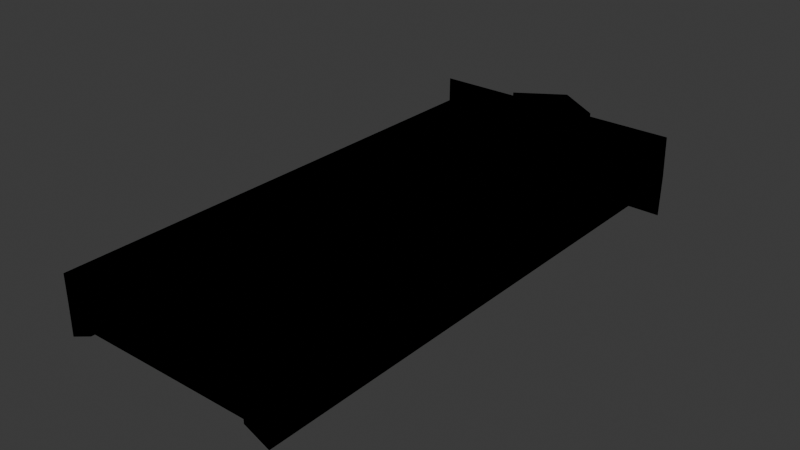 # Source: Paranominal_Door.blend  (saved by Blender 5.1.30; exported with 4.5.12 LTS)
import bpy
from mathutils import Matrix  # noqa: F401  (used for matrix-valued properties, if any)

bpy.ops.wm.read_factory_settings(use_empty=True)
scene = bpy.context.scene
scene.name = 'Scene'

# ---- collections
col_collection = bpy.data.collections.new('Collection'); scene.collection.children.link(col_collection)

# ---- images (referenced by path relative to the original .blend; pixels are not part of the script)
import os
ASSET_DIR = os.environ.get("B2B_ASSET_DIR", "")  # directory of the original .blend (textures are referenced by path, not embedded)
HERE = os.path.dirname(os.path.abspath(__file__))  # packed textures are extracted next to this script under _unpacked/

def load_image(name, relpath, width, height, colorspace="sRGB"):
    """Load a texture the original file referenced (path relative to the .blend, or extracted next to this script)."""
    p = next((c for c in (os.path.join(HERE, relpath), os.path.join(ASSET_DIR, relpath)) if relpath and os.path.exists(c)), "")
    if p:
        img = bpy.data.images.load(p, check_existing=True)
        img.name = name
    else:  # same state as the original file: an image datablock whose file is absent (Cycles renders it pink)
        img = bpy.data.images.new(name, width, height)
        img.source = "FILE"
        img.filepath = "//" + (relpath or name)
    img.colorspace_settings.name = colorspace
    return img
img_uv_1k_jpg = load_image('UV_1k.jpg', 'UV_1k.jpg', 1024, 1024, 'sRGB')

# ---- materials (node trees are filled in below, after node groups)
mat_material = bpy.data.materials.new('Material')
mat_material_001 = bpy.data.materials.new('Material.001')
mat_material_001.use_backface_culling = True
mat_material_002 = bpy.data.materials.new('Material.002')

# ---- material node trees
mat_material.use_nodes = True; mat_material.node_tree.nodes.clear()
_N = mat_material.node_tree.nodes; _L = mat_material.node_tree.links
n0 = _N.new('ShaderNodeBsdfPrincipled'); n0.name = 'Principled BSDF'; n0.location = (-200, 100)
n1 = _N.new('ShaderNodeOutputMaterial'); n1.name = 'Material Output'; n1.location = (200, 100)
n2 = _N.new('ShaderNodeTexImage'); n2.name = 'Image Texture'; n2.location = (-490, 75)
n2.image = img_uv_1k_jpg
_L.new(n0.outputs[0], n1.inputs[0])
_L.new(n2.outputs[0], n0.inputs[0])
n1.is_active_output = True
mat_material_001.use_nodes = True; mat_material_001.node_tree.nodes.clear()
_N = mat_material_001.node_tree.nodes; _L = mat_material_001.node_tree.links
n0 = _N.new('ShaderNodeOutputMaterial'); n0.name = 'Material Output'; n0.location = (200, 100)
n1 = _N.new('ShaderNodeEmission'); n1.name = 'Emission'; n1.location = (-200, 100)
n1.inputs[0].default_value = (0.0, 0.0, 0.0, 1.0)
_L.new(n1.outputs[0], n0.inputs[0])
n0.is_active_output = True
mat_material_002.use_nodes = True; mat_material_002.node_tree.nodes.clear()
_N = mat_material_002.node_tree.nodes; _L = mat_material_002.node_tree.links
n0 = _N.new('ShaderNodeBsdfPrincipled'); n0.name = 'Principled BSDF'; n0.location = (-200, 100)
n1 = _N.new('ShaderNodeOutputMaterial'); n1.name = 'Material Output'; n1.location = (200, 100)
_L.new(n0.outputs[0], n1.inputs[0])
n1.is_active_output = True

# ---- world
world_world = bpy.data.worlds.new('World'); scene.world = world_world
world_world.use_nodes = True; world_world.node_tree.nodes.clear()
_N = world_world.node_tree.nodes; _L = world_world.node_tree.links
n0 = _N.new('ShaderNodeOutputWorld'); n0.name = 'World Output'; n0.location = (200, 100)
n1 = _N.new('ShaderNodeBackground'); n1.name = 'Background'; n1.location = (-200, 100)
n1.inputs[0].default_value = (0.05088, 0.05088, 0.05088, 1.0)
_L.new(n1.outputs[0], n0.inputs[0])
n0.is_active_output = True
world_world.color = (0.05088, 0.05088, 0.05088)
world_world.sun_shadow_jitter_overblur = 0.0

# ---- meshes
me_cube_002 = bpy.data.meshes.new('Cube.002')
me_cube_002.from_pydata([(0.5, 2.642e-09, -0.035), (0.0, 2.642e-09, -0.035), (0.5, -2.642e-09, 0.035), (0.0, -2.642e-09, 0.035), (0.5, 0.1, 0.015), (0.1, 0.1, 0.015), (0.5, 0.1, -0.025), (0.5, 0.8, -0.025), (0.1, 0.1, -0.025), (0.1, 0.8, -0.025), (0.1, 0.8, 0.015), (0.5, 0.8, 0.015), (0.0, 0.85, 0.035), (0.0, 2.7, 0.035), (0.0, 0.85, -0.035), (0.1, 0.9, 0.015), (0.5, 0.9, 0.015), (0.1, 2.6, 0.015), (0.1, 0.9, -0.025), (0.5, 0.9, -0.025), (0.1, 2.6, -0.025), (0.5, 2.6, -0.025), (0.5, 2.6, 0.015), (0.5, 2.7, 0.035), (0.5, 2.7, -0.035), (0.0, 2.7, -0.035), (1.0, 2.642e-09, -0.035), (1.0, -2.642e-09, 0.035), (0.9, 0.1, 0.015), (0.9, 0.1, -0.025), (0.9, 0.8, -0.025), (0.9, 0.8, 0.015), (1.0, 0.85, 0.035), (1.0, 2.7, 0.035), (1.0, 0.85, -0.035), (0.9, 0.9, 0.015), (0.9, 2.6, 0.015), (0.9, 0.9, -0.025), (0.9, 2.6, -0.025), (1.0, 2.7, -0.035), (0.5, 7.927e-09, -0.105), (0.0, 7.927e-09, -0.105), (0.5, 0.1, -0.085), (0.1, 0.1, -0.085), (0.5, 0.1, -0.045), (0.5, 0.8, -0.045), (0.1, 0.1, -0.045), (0.1, 0.8, -0.045), (0.1, 0.8, -0.085), (0.5, 0.8, -0.085), (0.0, 0.85, -0.105), (0.0, 2.7, -0.105), (0.1, 0.9, -0.085), (0.5, 0.9, -0.085), (0.1, 2.6, -0.085), (0.1, 0.9, -0.045), (0.5, 0.9, -0.045), (0.1, 2.6, -0.045), (0.5, 2.6, -0.045), (0.5, 2.6, -0.085), (0.5, 2.7, -0.105), (1.0, 7.927e-09, -0.105), (0.9, 0.1, -0.085), (0.9, 0.1, -0.045), (0.9, 0.8, -0.045), (0.9, 0.8, -0.085), (1.0, 0.85, -0.105), (1.0, 2.7, -0.105), (0.9, 0.9, -0.085), (0.9, 2.6, -0.085), (0.9, 0.9, -0.045), (0.9, 2.6, -0.045)], [], [(1, 0, 2, 3), (4, 5, 3, 2), (5, 4, 6, 8), (6, 7, 9, 8), (10, 5, 8, 9), (11, 10, 9, 7), (5, 10, 12, 3), (3, 12, 14, 1), (15, 17, 13, 12), (13, 25, 14, 12), (15, 16, 19, 18), (17, 15, 18, 20), (18, 19, 21, 20), (22, 17, 20, 21), (17, 22, 23, 13), (23, 24, 25, 13), (10, 15, 12), (10, 11, 16, 15), (26, 27, 2, 0), (4, 2, 27, 28), (28, 29, 6, 4), (6, 29, 30, 7), (31, 30, 29, 28), (11, 7, 30, 31), (28, 27, 32, 31), (27, 26, 34, 32), (35, 32, 33, 36), (33, 32, 34, 39), (35, 37, 19, 16), (36, 38, 37, 35), (37, 38, 21, 19), (22, 21, 38, 36), (36, 33, 23, 22), (23, 33, 39, 24), (31, 32, 35), (31, 35, 16, 11), (1, 41, 40, 0), (42, 40, 41, 43), (43, 46, 44, 42), (44, 46, 47, 45), (48, 47, 46, 43), (49, 45, 47, 48), (43, 41, 50, 48), (41, 1, 14, 50), (52, 50, 51, 54), (51, 50, 14, 25), (52, 55, 56, 53), (54, 57, 55, 52), (55, 57, 58, 56), (59, 58, 57, 54), (54, 51, 60, 59), (60, 51, 25, 24), (48, 50, 52), (48, 52, 53, 49), (26, 0, 40, 61), (42, 62, 61, 40), (62, 42, 44, 63), (44, 45, 64, 63), (65, 62, 63, 64), (49, 65, 64, 45), (62, 65, 66, 61), (61, 66, 34, 26), (68, 69, 67, 66), (67, 39, 34, 66), (68, 53, 56, 70), (69, 68, 70, 71), (70, 56, 58, 71), (59, 69, 71, 58), (69, 59, 60, 67), (60, 24, 39, 67), (65, 68, 66), (65, 49, 53, 68)])
_uv = me_cube_002.uv_layers.new(name='UVMap')
_uv.uv.foreach_set('vector', [0.078, 0.121, 0.078, 0.294, 0.054, 0.294, 0.054, 0.121, 0.262, 0.034, 0.125, 0.034, 0.09, 0.0, 0.262, 0.0, 0.054, 0.432, 0.054, 0.294, 0.068, 0.294, 0.068, 0.432, 0.262, 0.034, 0.262, 0.277, 0.125, 0.277, 0.125, 0.034, 0.068, 0.052, 0.068, 0.294, 0.054, 0.294, 0.054, 0.052, 0.068, 0.432, 0.068, 0.294, 0.081, 0.294, 0.081, 0.432, 0.125, 0.034, 0.125, 0.277, 0.09, 0.294, 0.09, 0.0, 0.054, 0.0, 0.054, 0.294, 0.078, 0.294, 0.078, 0.0, 0.125, 0.311, 0.125, 0.898, 0.09, 0.932, 0.09, 0.294, 0.054, 0.932, 0.078, 0.932, 0.078, 0.294, 0.054, 0.294, 0.054, 0.294, 0.054, 0.155, 0.068, 0.155, 0.068, 0.294, 0.068, 0.345, 0.068, 0.932, 0.054, 0.932, 0.054, 0.345, 0.125, 0.311, 0.262, 0.311, 0.262, 0.898, 0.125, 0.898, 0.054, 0.432, 0.054, 0.294, 0.068, 0.294, 0.068, 0.432, 0.125, 0.898, 0.262, 0.898, 0.262, 0.932, 0.09, 0.932, 0.054, 0.294, 0.078, 0.294, 0.078, 0.466, 0.054, 0.466, 0.125, 0.277, 0.125, 0.311, 0.09, 0.294, 0.125, 0.277, 0.262, 0.277, 0.262, 0.311, 0.125, 0.311, 0.078, 0.121, 0.054, 0.121, 0.054, 0.294, 0.078, 0.294, 0.262, 0.034, 0.262, 0.0, 0.09, 0.0, 0.125, 0.034, 0.054, 0.432, 0.068, 0.432, 0.068, 0.294, 0.054, 0.294, 0.262, 0.034, 0.125, 0.034, 0.125, 0.277, 0.262, 0.277, 0.068, 0.052, 0.054, 0.052, 0.054, 0.294, 0.068, 0.294, 0.068, 0.432, 0.081, 0.432, 0.081, 0.294, 0.068, 0.294, 0.125, 0.034, 0.09, 0.0, 0.09, 0.294, 0.125, 0.277, 0.054, 0.0, 0.078, 0.0, 0.078, 0.294, 0.054, 0.294, 0.125, 0.311, 0.09, 0.294, 0.09, 0.932, 0.125, 0.898, 0.054, 0.932, 0.054, 0.294, 0.078, 0.294, 0.078, 0.932, 0.054, 0.294, 0.068, 0.294, 0.068, 0.155, 0.054, 0.155, 0.068, 0.345, 0.054, 0.345, 0.054, 0.932, 0.068, 0.932, 0.125, 0.311, 0.125, 0.898, 0.262, 0.898, 0.262, 0.311, 0.054, 0.432, 0.068, 0.432, 0.068, 0.294, 0.054, 0.294, 0.125, 0.898, 0.09, 0.932, 0.262, 0.932, 0.262, 0.898, 0.054, 0.294, 0.054, 0.466, 0.078, 0.466, 0.078, 0.294, 0.125, 0.277, 0.09, 0.294, 0.125, 0.311, 0.125, 0.277, 0.125, 0.311, 0.262, 0.311, 0.262, 0.277, 0.078, 0.121, 0.054, 0.121, 0.054, 0.294, 0.078, 0.294, 0.262, 0.034, 0.262, 0.0, 0.09, 0.0, 0.125, 0.034, 0.054, 0.432, 0.068, 0.432, 0.068, 0.294, 0.054, 0.294, 0.262, 0.034, 0.125, 0.034, 0.125, 0.277, 0.262, 0.277, 0.068, 0.052, 0.054, 0.052, 0.054, 0.294, 0.068, 0.294, 0.068, 0.432, 0.081, 0.432, 0.081, 0.294, 0.068, 0.294, 0.125, 0.034, 0.09, 0.0, 0.09, 0.294, 0.125, 0.277, 0.054, 0.0, 0.078, 0.0, 0.078, 0.294, 0.054, 0.294, 0.125, 0.311, 0.09, 0.294, 0.09, 0.932, 0.125, 0.898, 0.054, 0.932, 0.054, 0.294, 0.078, 0.294, 0.078, 0.932, 0.054, 0.294, 0.068, 0.294, 0.068, 0.155, 0.054, 0.155, 0.068, 0.345, 0.054, 0.345, 0.054, 0.932, 0.068, 0.932, 0.125, 0.311, 0.125, 0.898, 0.262, 0.898, 0.262, 0.311, 0.054, 0.432, 0.068, 0.432, 0.068, 0.294, 0.054, 0.294, 0.125, 0.898, 0.09, 0.932, 0.262, 0.932, 0.262, 0.898, 0.054, 0.294, 0.054, 0.466, 0.078, 0.466, 0.078, 0.294, 0.125, 0.277, 0.09, 0.294, 0.125, 0.311, 0.125, 0.277, 0.125, 0.311, 0.262, 0.311, 0.262, 0.277, 0.078, 0.121, 0.078, 0.294, 0.054, 0.294, 0.054, 0.121, 0.262, 0.034, 0.125, 0.034, 0.09, 0.0, 0.262, 0.0, 0.054, 0.432, 0.054, 0.294, 0.068, 0.294, 0.068, 0.432, 0.262, 0.034, 0.262, 0.277, 0.125, 0.277, 0.125, 0.034, 0.068, 0.052, 0.068, 0.294, 0.054, 0.294, 0.054, 0.052, 0.068, 0.432, 0.068, 0.294, 0.081, 0.294, 0.081, 0.432, 0.125, 0.034, 0.125, 0.277, 0.09, 0.294, 0.09, 0.0, 0.054, 0.0, 0.054, 0.294, 0.078, 0.294, 0.078, 0.0, 0.125, 0.311, 0.125, 0.898, 0.09, 0.932, 0.09, 0.294, 0.054, 0.932, 0.078, 0.932, 0.078, 0.294, 0.054, 0.294, 0.054, 0.294, 0.054, 0.155, 0.068, 0.155, 0.068, 0.294, 0.068, 0.345, 0.068, 0.932, 0.054, 0.932, 0.054, 0.345, 0.125, 0.311, 0.262, 0.311, 0.262, 0.898, 0.125, 0.898, 0.054, 0.432, 0.054, 0.294, 0.068, 0.294, 0.068, 0.432, 0.125, 0.898, 0.262, 0.898, 0.262, 0.932, 0.09, 0.932, 0.054, 0.294, 0.078, 0.294, 0.078, 0.466, 0.054, 0.466, 0.125, 0.277, 0.125, 0.311, 0.09, 0.294, 0.125, 0.277, 0.262, 0.277, 0.262, 0.311, 0.125, 0.311])
me_cube_002.materials.append(mat_material)
me_cube_002.materials.append(mat_material_001)
me_cube_002.use_mirror_vertex_groups = False
me_cube_002.update()
me_cube_003 = bpy.data.meshes.new('Cube.003')
me_cube_003.from_pydata([(-0.5, 0.0, 0.0), (-0.5, 2.7, -1.18e-07), (-0.5, 4.389e-09, 0.1004), (-0.5, 2.7, 0.1004), (0.0, 2.7, 0.1004), (0.0, 2.7, -1.18e-07), (-0.62, 0.0, 0.0), (-0.62, 2.8, -1.224e-07), (-0.62, 6.557e-09, 0.15), (-0.61, 2.8, 0.159), (0.0, 2.8, 0.159), (-0.72, 2.9, -1.268e-07), (-0.72, 2.9, 0.2176), (0.0, 2.9, 0.2176), (0.0, 2.9, -1.268e-07), (0.5, 0.0, 0.0), (0.5, 2.7, -1.18e-07), (0.5, 4.389e-09, 0.1004), (0.5, 2.7, 0.1004), (0.62, 0.0, 0.0), (0.62, 2.8, -1.224e-07), (0.62, 6.557e-09, 0.15), (0.61, 2.8, 0.159), (0.72, 2.9, -1.268e-07), (0.72, 2.9, 0.2176), (-0.5, -4.389e-09, -0.1004), (-0.5, 2.7, -0.1004), (0.0, 2.7, -0.1004), (-0.62, -6.557e-09, -0.15), (-0.61, 2.8, -0.159), (0.0, 2.8, -0.159), (-0.72, 2.9, -0.2176), (0.0, 2.9, -0.2176), (0.5, -4.389e-09, -0.1004), (0.5, 2.7, -0.1004), (0.62, -6.557e-09, -0.15), (0.61, 2.8, -0.159), (0.72, 2.9, -0.2176)], [], [(3, 2, 0, 1), (4, 3, 1, 5), (9, 7, 6, 8), (7, 9, 12, 11), (2, 3, 9, 8), (0, 2, 8, 6), (13, 14, 11, 12), (9, 10, 13, 12), (4, 10, 9, 3), (18, 16, 15, 17), (4, 5, 16, 18), (22, 21, 19, 20), (20, 23, 24, 22), (17, 21, 22, 18), (15, 19, 21, 17), (13, 24, 23, 14), (22, 24, 13, 10), (4, 18, 22, 10), (26, 1, 0, 25), (27, 5, 1, 26), (29, 28, 6, 7), (7, 11, 31, 29), (25, 28, 29, 26), (0, 6, 28, 25), (32, 31, 11, 14), (29, 31, 32, 30), (27, 26, 29, 30), (34, 33, 15, 16), (27, 34, 16, 5), (36, 20, 19, 35), (20, 36, 37, 23), (33, 34, 36, 35), (15, 33, 35, 19), (32, 14, 23, 37), (36, 30, 32, 37), (27, 30, 36, 34)])
_uv = me_cube_003.uv_layers.new(name='UVMap')
_uv.uv.foreach_set('vector', [0.09, 0.0, 0.09, 0.932, 0.054, 0.932, 0.054, 0.0, 0.262, 0.968, 0.09, 0.968, 0.09, 0.932, 0.262, 0.932, 0.0, 0.0, 0.054, 0.0, 0.054, 0.968, 0.0, 0.968, 0.09, 0.968, 0.054, 0.968, 0.02, 1.0, 0.09, 1.0, 0.09, 0.0, 0.09, 0.932, 0.054, 0.968, 0.054, 0.0, 0.09, 0.968, 0.054, 0.968, 0.02, 1.0, 0.09, 1.0, 0.0, 0.719, 0.054, 0.719, 0.054, 0.968, 0.0, 0.968, 0.054, 0.968, 0.262, 0.968, 0.262, 1.0, 0.02, 1.0, 0.262, 0.932, 0.262, 0.968, 0.054, 0.968, 0.09, 0.932, 0.09, 0.0, 0.054, 0.0, 0.054, 0.932, 0.09, 0.932, 0.262, 0.968, 0.262, 0.932, 0.09, 0.932, 0.09, 0.968, 0.0, 0.0, 0.0, 0.968, 0.054, 0.968, 0.054, 0.0, 0.09, 0.968, 0.09, 1.0, 0.02, 1.0, 0.054, 0.968, 0.09, 0.0, 0.054, 0.0, 0.054, 0.968, 0.09, 0.932, 0.09, 0.968, 0.09, 1.0, 0.02, 1.0, 0.054, 0.968, 0.0, 0.719, 0.0, 0.968, 0.054, 0.968, 0.054, 0.719, 0.054, 0.968, 0.02, 1.0, 0.262, 1.0, 0.262, 0.968, 0.262, 0.932, 0.09, 0.932, 0.054, 0.968, 0.262, 0.968, 0.09, 0.0, 0.054, 0.0, 0.054, 0.932, 0.09, 0.932, 0.262, 0.968, 0.262, 0.932, 0.09, 0.932, 0.09, 0.968, 0.0, 0.0, 0.0, 0.968, 0.054, 0.968, 0.054, 0.0, 0.09, 0.968, 0.09, 1.0, 0.02, 1.0, 0.054, 0.968, 0.09, 0.0, 0.054, 0.0, 0.054, 0.968, 0.09, 0.932, 0.09, 0.968, 0.09, 1.0, 0.02, 1.0, 0.054, 0.968, 0.0, 0.719, 0.0, 0.968, 0.054, 0.968, 0.054, 0.719, 0.054, 0.968, 0.02, 1.0, 0.262, 1.0, 0.262, 0.968, 0.262, 0.932, 0.09, 0.932, 0.054, 0.968, 0.262, 0.968, 0.09, 0.0, 0.09, 0.932, 0.054, 0.932, 0.054, 0.0, 0.262, 0.968, 0.09, 0.968, 0.09, 0.932, 0.262, 0.932, 0.0, 0.0, 0.054, 0.0, 0.054, 0.968, 0.0, 0.968, 0.09, 0.968, 0.054, 0.968, 0.02, 1.0, 0.09, 1.0, 0.09, 0.0, 0.09, 0.932, 0.054, 0.968, 0.054, 0.0, 0.09, 0.968, 0.054, 0.968, 0.02, 1.0, 0.09, 1.0, 0.0, 0.719, 0.054, 0.719, 0.054, 0.968, 0.0, 0.968, 0.054, 0.968, 0.262, 0.968, 0.262, 1.0, 0.02, 1.0, 0.262, 0.932, 0.262, 0.968, 0.054, 0.968, 0.09, 0.932])
me_cube_003.materials.append(mat_material)
me_cube_003.materials.append(mat_material_001)
me_cube_003.use_mirror_vertex_groups = False
me_cube_003.update()
me_cube_004 = bpy.data.meshes.new('Cube.004')
me_cube_004.from_pydata([(0.0, -1.729e-08, 0.229), (0.0, 0.0, 0.0), (-0.2474, -1.867e-08, 0.2472), (-0.2474, 0.0, 0.0), (0.0, 0.1624, 0.2472), (0.0, 0.1624, 1.226e-08), (0.2474, -1.867e-08, 0.2472), (0.2474, 0.0, 0.0), (0.0, 1.729e-08, -0.229), (-0.2474, 1.867e-08, -0.2472), (0.0, 0.1624, -0.2472), (0.2474, 1.867e-08, -0.2472), (0.0, -0.1624, 0.2472), (0.0, -0.1624, -1.226e-08), (0.0, -0.1624, -0.2472)], [], [(2, 4, 5, 3), (0, 4, 2), (6, 7, 5, 4), (0, 6, 4), (9, 3, 5, 10), (8, 9, 10), (11, 10, 5, 7), (8, 10, 11), (2, 3, 13, 12), (0, 2, 12), (6, 12, 13, 7), (0, 12, 6), (9, 14, 13, 3), (8, 14, 9), (11, 7, 13, 14), (8, 11, 14)])
_uv = me_cube_004.uv_layers.new(name='UVMap')
_uv.uv.foreach_set('vector', [0.3382, 0.5397, 0.4538, 0.5397, 0.4538, 0.6553, 0.3382, 0.6553, 0.4538, 0.6553, 0.4538, 0.7315, 0.3382, 0.6553, 0.3382, 0.5397, 0.3382, 0.6553, 0.4538, 0.6553, 0.4538, 0.5397, 0.4538, 0.6553, 0.3382, 0.6553, 0.4538, 0.7315, 0.3382, 0.5397, 0.3382, 0.6553, 0.4538, 0.6553, 0.4538, 0.5397, 0.4538, 0.6553, 0.3382, 0.6553, 0.4538, 0.7315, 0.3382, 0.5397, 0.4538, 0.5397, 0.4538, 0.6553, 0.3382, 0.6553, 0.4538, 0.6553, 0.4538, 0.7315, 0.3382, 0.6553, 0.3382, 0.5397, 0.3382, 0.6553, 0.4538, 0.6553, 0.4538, 0.5397, 0.4538, 0.6553, 0.3382, 0.6553, 0.4538, 0.7315, 0.3382, 0.5397, 0.4538, 0.5397, 0.4538, 0.6553, 0.3382, 0.6553, 0.4538, 0.6553, 0.4538, 0.7315, 0.3382, 0.6553, 0.3382, 0.5397, 0.4538, 0.5397, 0.4538, 0.6553, 0.3382, 0.6553, 0.4538, 0.6553, 0.4538, 0.7315, 0.3382, 0.6553, 0.3382, 0.5397, 0.3382, 0.6553, 0.4538, 0.6553, 0.4538, 0.5397, 0.4538, 0.6553, 0.3382, 0.6553, 0.4538, 0.7315])
me_cube_004.materials.append(mat_material)
me_cube_004.materials.append(mat_material_001)
me_cube_004.use_mirror_vertex_groups = False
me_cube_004.update()
me_cube_005 = bpy.data.meshes.new('Cube.005')
me_cube_005.from_pydata([(0.0, -0.01682, 0.07903), (-0.01682, -3.859e-08, 0.07903), (0.0, -0.01682, 0.04187), (-0.01682, -3.578e-08, 0.04187), (0.01682, -3.859e-08, 0.07903), (0.01682, -3.578e-08, 0.04187), (0.0, 0.01682, 0.04187), (0.0, 0.01682, 0.07903), (0.0, -0.01682, 0.1048), (0.01682, -4.053e-08, 0.1048), (0.0, 0.01682, 0.1048), (-0.1416, -0.01682, 0.07903), (-0.1584, -4.508e-08, 0.07903), (-0.1416, -0.01682, 0.1048), (-0.1584, -4.703e-08, 0.1048), (-0.15, -0.008412, 0.07903), (-0.1495, -0.008892, 0.1048), (0.0, -0.01682, -0.07903), (-0.01682, -2.666e-08, -0.07903), (0.0, -0.01682, -0.04187), (-0.01682, -2.946e-08, -0.04187), (0.01682, -2.666e-08, -0.07903), (0.01682, -2.946e-08, -0.04187), (0.0, 0.01682, -0.04187), (0.0, 0.01682, -0.07903), (0.0, -0.01682, -0.1048), (0.01682, -2.471e-08, -0.1048), (0.0, 0.01682, -0.1048), (-0.1416, -0.01682, -0.07903), (-0.1584, -3.315e-08, -0.07903), (-0.1416, -0.01682, -0.1048), (-0.1584, -3.12e-08, -0.1048), (-0.15, -0.008412, -0.07903), (-0.1495, -0.008892, -0.1048)], [], [(6, 3, 1, 7), (5, 6, 7, 4), (5, 2, 3, 6), (4, 7, 10, 9), (2, 5, 4, 0), (0, 1, 3, 2), (0, 8, 13, 11), (0, 4, 9, 8), (10, 7, 12, 14), (7, 1, 15, 12), (10, 14, 16, 9), (12, 15, 16, 14), (9, 16, 13, 8), (16, 15, 11, 13), (15, 1, 0, 11), (23, 24, 18, 20), (22, 21, 24, 23), (22, 23, 20, 19), (21, 26, 27, 24), (19, 17, 21, 22), (17, 19, 20, 18), (17, 28, 30, 25), (17, 25, 26, 21), (27, 31, 29, 24), (24, 29, 32, 18), (27, 26, 33, 31), (29, 31, 33, 32), (26, 25, 30, 33), (33, 30, 28, 32), (32, 28, 17, 18)])
_uv = me_cube_005.uv_layers.new(name='UVMap')
_uv.uv.foreach_set('vector', [0.5391, 0.8327, 0.5391, 0.8391, 0.5263, 0.8391, 0.5263, 0.8327, 0.5391, 0.8276, 0.5391, 0.8327, 0.5263, 0.8327, 0.5263, 0.8276, 0.5473, 0.8358, 0.5391, 0.8358, 0.5391, 0.8276, 0.5473, 0.8276, 0.5263, 0.8276, 0.5263, 0.8327, 0.5174, 0.8327, 0.5174, 0.8276, 0.5174, 0.8822, 0.5174, 0.888, 0.5046, 0.888, 0.5046, 0.8822, 0.5046, 0.8822, 0.5046, 0.8764, 0.5174, 0.8764, 0.5174, 0.8822, 0.5046, 0.8822, 0.4957, 0.8822, 0.4957, 0.8334, 0.5046, 0.8334, 0.5046, 0.8822, 0.5046, 0.888, 0.4957, 0.888, 0.4957, 0.8822, 0.5174, 0.8327, 0.5263, 0.8327, 0.5263, 0.8877, 0.5174, 0.8877, 0.8347, 0.6113, 0.8288, 0.6055, 0.8259, 0.5595, 0.8288, 0.5566, 0.8346, 0.5017, 0.8346, 0.5566, 0.8312, 0.5539, 0.8282, 0.4966, 0.5046, 0.8276, 0.5046, 0.8305, 0.4957, 0.8307, 0.4957, 0.8276, 0.8282, 0.4966, 0.8312, 0.5539, 0.8282, 0.5515, 0.823, 0.5029, 0.4957, 0.8307, 0.5046, 0.8305, 0.5046, 0.8334, 0.4957, 0.8334, 0.8259, 0.5595, 0.8288, 0.6055, 0.823, 0.6113, 0.823, 0.5624, 0.5391, 0.8327, 0.5263, 0.8327, 0.5263, 0.8391, 0.5391, 0.8391, 0.5391, 0.8276, 0.5263, 0.8276, 0.5263, 0.8327, 0.5391, 0.8327, 0.5473, 0.8358, 0.5473, 0.8276, 0.5391, 0.8276, 0.5391, 0.8358, 0.5263, 0.8276, 0.5174, 0.8276, 0.5174, 0.8327, 0.5263, 0.8327, 0.5174, 0.8822, 0.5046, 0.8822, 0.5046, 0.888, 0.5174, 0.888, 0.5046, 0.8822, 0.5174, 0.8822, 0.5174, 0.8764, 0.5046, 0.8764, 0.5046, 0.8822, 0.5046, 0.8334, 0.4957, 0.8334, 0.4957, 0.8822, 0.5046, 0.8822, 0.4957, 0.8822, 0.4957, 0.888, 0.5046, 0.888, 0.5174, 0.8327, 0.5174, 0.8877, 0.5263, 0.8877, 0.5263, 0.8327, 0.8347, 0.6113, 0.8288, 0.5566, 0.8259, 0.5595, 0.8288, 0.6055, 0.8346, 0.5017, 0.8282, 0.4966, 0.8312, 0.5539, 0.8346, 0.5566, 0.5046, 0.8276, 0.4957, 0.8276, 0.4957, 0.8307, 0.5046, 0.8305, 0.8282, 0.4966, 0.823, 0.5029, 0.8282, 0.5515, 0.8312, 0.5539, 0.4957, 0.8307, 0.4957, 0.8334, 0.5046, 0.8334, 0.5046, 0.8305, 0.8259, 0.5595, 0.823, 0.5624, 0.823, 0.6113, 0.8288, 0.6055])
me_cube_005.materials.append(mat_material_002)
me_cube_005.materials.append(mat_material_001)
me_cube_005.update()

# ---- objects
ob_door = bpy.data.objects.new('Door', me_cube_002)
ob_doorframe = bpy.data.objects.new('Doorframe', me_cube_003)
ob_doorornament = bpy.data.objects.new('DoorOrnament', me_cube_004)
ob_doorhandle = bpy.data.objects.new('DoorHandle', me_cube_005)

# ---- transforms, parenting, visibility, modifiers, constraints
ob_door.parent = ob_doorframe
ob_door.location = (-0.5, 1.53e-09, 0.035)
ob_door.lock_rotations_4d = False
ob_door.empty_display_type = 'ARROWS'
ob_door.lineart.crease_threshold = 0.0
_m = ob_door.modifiers.new('Solidify', 'SOLIDIFY')
_m.thickness = -0.01
_m.material_offset = 1
_m.use_even_offset = True
_m.use_flip_normals = True
ob_doorframe.location = (0.0, 0.0, 0.0)
ob_doorframe.lock_rotations_4d = False
ob_doorframe.empty_display_type = 'ARROWS'
ob_doorframe.lineart.crease_threshold = 0.0
_m = ob_doorframe.modifiers.new('Solidify', 'SOLIDIFY')
_m.thickness = -0.01
_m.material_offset = 1
_m.use_even_offset = True
_m.use_flip_normals = True
ob_doorornament.parent = ob_doorframe
ob_doorornament.location = (0.0, 2.9, -1.268e-07)
ob_doorornament.lock_rotations_4d = False
ob_doorornament.empty_display_type = 'ARROWS'
ob_doorornament.lineart.crease_threshold = 0.0
_m = ob_doorornament.modifiers.new('Solidify', 'SOLIDIFY')
_m.thickness = -0.01
_m.material_offset = 1
_m.use_even_offset = True
_m.use_flip_normals = True
ob_doorhandle.parent = ob_door
ob_doorhandle.matrix_parent_inverse = Matrix(((1.0, -0.0, 0.0, 0.5), (-0.0, 1.0, -0.0, -1.53e-09), (0.0, 0.0, 1.0, -0.035), (-0.0, 0.0, -0.0, 1.0)))
ob_doorhandle.location = (0.3421, 0.85, -3.363e-08)
_m = ob_doorhandle.modifiers.new('Solidify', 'SOLIDIFY')
_m.thickness = -0.01
_m.material_offset = 1
_m.use_flip_normals = True

# ---- collection membership
col_collection.objects.link(ob_door)
col_collection.objects.link(ob_doorframe)
col_collection.objects.link(ob_doorornament)
col_collection.objects.link(ob_doorhandle)

# ---- scene / render settings (as saved in the file)
scene.frame_start = 1; scene.frame_end = 250; scene.frame_set(1)
scene.render.engine = 'BLENDER_EEVEE_NEXT'
scene.render.bake_bias = 0.0
scene.render.bake_samples = 0
scene.cycles.sampling_pattern = 'TABULATED_SOBOL'
scene.eevee.use_volume_custom_range = False
bpy.context.view_layer.update()

# ---- added for rendering (the .blend has no active camera and no usable light): camera, sun
cam_auto = bpy.data.cameras.new('AutoCamera')
cam_auto.lens = 50.0
cam_auto.sensor_width = 36.0
cam_auto.clip_end = 1000.0
ob_auto_camera = bpy.data.objects.new('AutoCamera', cam_auto)
scene.collection.objects.link(ob_auto_camera)
ob_auto_camera.location = (3.20773, -2.31719, 2.56619)
ob_auto_camera.rotation_euler = (1.09748, -7.21219e-08, 0.694738)
scene.camera = ob_auto_camera
light_auto_sun = bpy.data.lights.new('AutoSun', 'SUN')
light_auto_sun.energy = 3.0
light_auto_sun.angle = 0.0523599
ob_auto_sun = bpy.data.objects.new('AutoSun', light_auto_sun)
scene.collection.objects.link(ob_auto_sun)
ob_auto_sun.rotation_euler = (0.872665, 0.174533, 0.523599)
bpy.context.view_layer.update()
